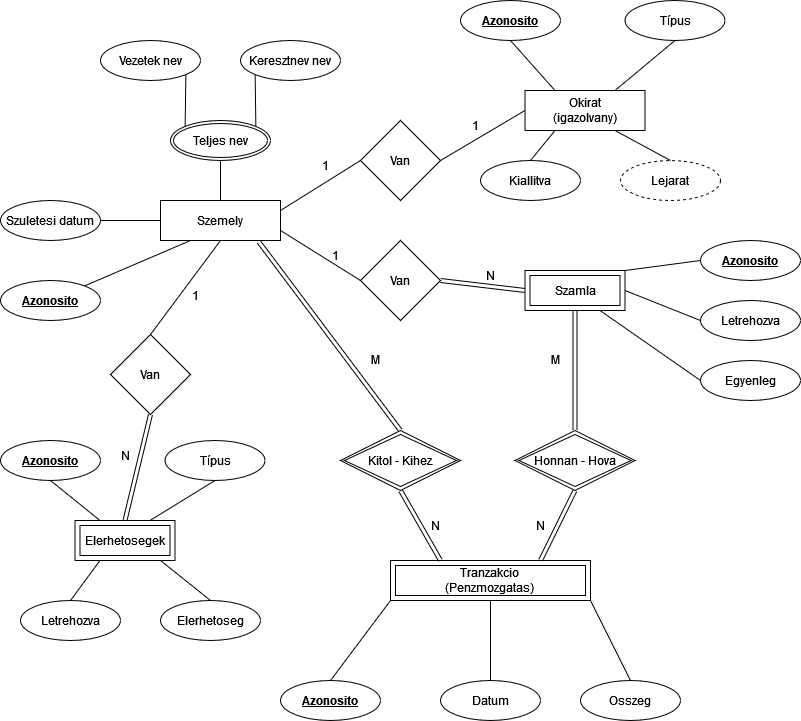

The diagram above was exported from draw.io. Its source (the exported page's mxGraphModel, read from the mxfile embedded in the PNG):
<mxGraphModel dx="1434" dy="706" grid="1" gridSize="10" guides="1" tooltips="1" connect="1" arrows="1" fold="1" page="1" pageScale="1" pageWidth="1169" pageHeight="827" background="#ffffff" math="0" shadow="0">
  <root>
    <mxCell id="0" />
    <mxCell id="1" parent="0" />
    <mxCell id="3jbmsUtakSOqrdovEyNH-1" value="Szemely" style="rounded=0;whiteSpace=wrap;html=1;" parent="1" vertex="1">
      <mxGeometry x="180" y="240" width="120" height="40" as="geometry" />
    </mxCell>
    <mxCell id="3jbmsUtakSOqrdovEyNH-2" value="Van" style="rhombus;whiteSpace=wrap;html=1;" parent="1" vertex="1">
      <mxGeometry x="380" y="160" width="80" height="80" as="geometry" />
    </mxCell>
    <mxCell id="3jbmsUtakSOqrdovEyNH-5" value="Teljes nev" style="ellipse;shape=doubleEllipse;margin=3;whiteSpace=wrap;html=1;align=center;" parent="1" vertex="1">
      <mxGeometry x="190" y="160" width="100" height="40" as="geometry" />
    </mxCell>
    <mxCell id="3jbmsUtakSOqrdovEyNH-6" value="&lt;div&gt;Vezetek nev&lt;/div&gt;" style="ellipse;whiteSpace=wrap;html=1;align=center;" parent="1" vertex="1">
      <mxGeometry x="120" y="80" width="100" height="40" as="geometry" />
    </mxCell>
    <mxCell id="3jbmsUtakSOqrdovEyNH-7" value="&lt;div&gt;Keresztnev nev&lt;/div&gt;" style="ellipse;whiteSpace=wrap;html=1;align=center;" parent="1" vertex="1">
      <mxGeometry x="260" y="80" width="100" height="40" as="geometry" />
    </mxCell>
    <mxCell id="3jbmsUtakSOqrdovEyNH-9" value="" style="endArrow=none;html=1;rounded=0;exitX=1;exitY=1;exitDx=0;exitDy=0;entryX=0;entryY=0;entryDx=0;entryDy=0;" parent="1" source="3jbmsUtakSOqrdovEyNH-6" target="3jbmsUtakSOqrdovEyNH-5" edge="1">
      <mxGeometry relative="1" as="geometry">
        <mxPoint x="310" y="170" as="sourcePoint" />
        <mxPoint x="470" y="170" as="targetPoint" />
      </mxGeometry>
    </mxCell>
    <mxCell id="3jbmsUtakSOqrdovEyNH-10" value="" style="endArrow=none;html=1;rounded=0;exitX=1;exitY=0;exitDx=0;exitDy=0;entryX=0;entryY=1;entryDx=0;entryDy=0;" parent="1" source="3jbmsUtakSOqrdovEyNH-5" target="3jbmsUtakSOqrdovEyNH-7" edge="1">
      <mxGeometry relative="1" as="geometry">
        <mxPoint x="560" y="180" as="sourcePoint" />
        <mxPoint x="720" y="180" as="targetPoint" />
      </mxGeometry>
    </mxCell>
    <mxCell id="3jbmsUtakSOqrdovEyNH-11" value="" style="endArrow=none;html=1;rounded=0;exitX=0.5;exitY=1;exitDx=0;exitDy=0;" parent="1" source="3jbmsUtakSOqrdovEyNH-5" target="3jbmsUtakSOqrdovEyNH-1" edge="1">
      <mxGeometry relative="1" as="geometry">
        <mxPoint x="560" y="180" as="sourcePoint" />
        <mxPoint x="720" y="180" as="targetPoint" />
      </mxGeometry>
    </mxCell>
    <mxCell id="3jbmsUtakSOqrdovEyNH-12" value="&lt;b&gt;&lt;u&gt;Azonosito&lt;/u&gt;&lt;/b&gt;" style="ellipse;whiteSpace=wrap;html=1;align=center;" parent="1" vertex="1">
      <mxGeometry x="20" y="320" width="100" height="40" as="geometry" />
    </mxCell>
    <mxCell id="3jbmsUtakSOqrdovEyNH-14" value="" style="endArrow=none;html=1;rounded=0;exitX=0.25;exitY=1;exitDx=0;exitDy=0;" parent="1" source="3jbmsUtakSOqrdovEyNH-1" target="3jbmsUtakSOqrdovEyNH-12" edge="1">
      <mxGeometry relative="1" as="geometry">
        <mxPoint x="560" y="180" as="sourcePoint" />
        <mxPoint x="720" y="180" as="targetPoint" />
      </mxGeometry>
    </mxCell>
    <mxCell id="3jbmsUtakSOqrdovEyNH-15" value="Szamla" style="shape=ext;margin=3;double=1;whiteSpace=wrap;html=1;align=center;" parent="1" vertex="1">
      <mxGeometry x="544.5" y="310" width="100" height="40" as="geometry" />
    </mxCell>
    <mxCell id="3jbmsUtakSOqrdovEyNH-16" value="" style="shape=link;html=1;rounded=0;exitX=0;exitY=0.5;exitDx=0;exitDy=0;entryX=1;entryY=0.5;entryDx=0;entryDy=0;" parent="1" source="3jbmsUtakSOqrdovEyNH-15" target="3jbmsUtakSOqrdovEyNH-31" edge="1">
      <mxGeometry relative="1" as="geometry">
        <mxPoint x="560" y="180" as="sourcePoint" />
        <mxPoint x="460" y="200" as="targetPoint" />
      </mxGeometry>
    </mxCell>
    <mxCell id="3jbmsUtakSOqrdovEyNH-20" value="" style="endArrow=none;html=1;rounded=0;exitX=1;exitY=0.25;exitDx=0;exitDy=0;entryX=0;entryY=0.5;entryDx=0;entryDy=0;" parent="1" source="3jbmsUtakSOqrdovEyNH-1" target="3jbmsUtakSOqrdovEyNH-2" edge="1">
      <mxGeometry relative="1" as="geometry">
        <mxPoint x="560" y="180" as="sourcePoint" />
        <mxPoint x="720" y="180" as="targetPoint" />
      </mxGeometry>
    </mxCell>
    <mxCell id="3jbmsUtakSOqrdovEyNH-21" value="" style="resizable=0;html=1;whiteSpace=wrap;align=right;verticalAlign=bottom;" parent="3jbmsUtakSOqrdovEyNH-20" connectable="0" vertex="1">
      <mxGeometry x="1" relative="1" as="geometry" />
    </mxCell>
    <mxCell id="3jbmsUtakSOqrdovEyNH-50" value="" style="resizable=0;html=1;whiteSpace=wrap;align=right;verticalAlign=bottom;" parent="3jbmsUtakSOqrdovEyNH-20" connectable="0" vertex="1">
      <mxGeometry x="1" relative="1" as="geometry">
        <mxPoint x="-289" y="440" as="offset" />
      </mxGeometry>
    </mxCell>
    <mxCell id="3jbmsUtakSOqrdovEyNH-22" value="1" style="text;html=1;align=center;verticalAlign=middle;resizable=0;points=[];autosize=1;strokeColor=none;fillColor=none;" parent="1" vertex="1">
      <mxGeometry x="330" y="190" width="30" height="30" as="geometry" />
    </mxCell>
    <mxCell id="3jbmsUtakSOqrdovEyNH-23" value="N" style="text;html=1;align=center;verticalAlign=middle;resizable=0;points=[];autosize=1;strokeColor=none;fillColor=none;" parent="1" vertex="1">
      <mxGeometry x="495" y="300" width="30" height="30" as="geometry" />
    </mxCell>
    <mxCell id="3jbmsUtakSOqrdovEyNH-24" value="&lt;div&gt;Szuletesi datum&lt;/div&gt;" style="ellipse;whiteSpace=wrap;html=1;align=center;" parent="1" vertex="1">
      <mxGeometry x="20" y="240" width="100" height="40" as="geometry" />
    </mxCell>
    <mxCell id="3jbmsUtakSOqrdovEyNH-29" value="" style="endArrow=none;html=1;rounded=0;exitX=1;exitY=0.5;exitDx=0;exitDy=0;entryX=0;entryY=0.5;entryDx=0;entryDy=0;" parent="1" source="3jbmsUtakSOqrdovEyNH-24" target="3jbmsUtakSOqrdovEyNH-1" edge="1">
      <mxGeometry relative="1" as="geometry">
        <mxPoint x="310" y="270" as="sourcePoint" />
        <mxPoint x="390" y="270" as="targetPoint" />
      </mxGeometry>
    </mxCell>
    <mxCell id="3jbmsUtakSOqrdovEyNH-30" value="" style="resizable=0;html=1;whiteSpace=wrap;align=right;verticalAlign=bottom;" parent="3jbmsUtakSOqrdovEyNH-29" connectable="0" vertex="1">
      <mxGeometry x="1" relative="1" as="geometry" />
    </mxCell>
    <mxCell id="3jbmsUtakSOqrdovEyNH-31" value="Van" style="rhombus;whiteSpace=wrap;html=1;" parent="1" vertex="1">
      <mxGeometry x="380" y="280" width="80" height="80" as="geometry" />
    </mxCell>
    <mxCell id="3jbmsUtakSOqrdovEyNH-32" value="" style="endArrow=none;html=1;rounded=0;exitX=1;exitY=0.75;exitDx=0;exitDy=0;entryX=0;entryY=0.5;entryDx=0;entryDy=0;" parent="1" source="3jbmsUtakSOqrdovEyNH-1" target="3jbmsUtakSOqrdovEyNH-31" edge="1">
      <mxGeometry relative="1" as="geometry">
        <mxPoint x="310" y="260" as="sourcePoint" />
        <mxPoint x="390" y="210" as="targetPoint" />
      </mxGeometry>
    </mxCell>
    <mxCell id="3jbmsUtakSOqrdovEyNH-33" value="" style="resizable=0;html=1;whiteSpace=wrap;align=right;verticalAlign=bottom;" parent="3jbmsUtakSOqrdovEyNH-32" connectable="0" vertex="1">
      <mxGeometry x="1" relative="1" as="geometry" />
    </mxCell>
    <mxCell id="3jbmsUtakSOqrdovEyNH-34" value="1" style="text;html=1;align=center;verticalAlign=middle;resizable=0;points=[];autosize=1;strokeColor=none;fillColor=none;" parent="1" vertex="1">
      <mxGeometry x="340" y="280" width="30" height="30" as="geometry" />
    </mxCell>
    <mxCell id="3jbmsUtakSOqrdovEyNH-38" value="&lt;b&gt;&lt;u&gt;Azonosito&lt;/u&gt;&lt;/b&gt;" style="ellipse;whiteSpace=wrap;html=1;align=center;" parent="1" vertex="1">
      <mxGeometry x="480" y="40" width="100" height="40" as="geometry" />
    </mxCell>
    <mxCell id="3jbmsUtakSOqrdovEyNH-39" value="" style="endArrow=none;html=1;rounded=0;exitX=0.25;exitY=0;exitDx=0;exitDy=0;entryX=0.5;entryY=1;entryDx=0;entryDy=0;" parent="1" source="3jbmsUtakSOqrdovEyNH-68" target="3jbmsUtakSOqrdovEyNH-38" edge="1">
      <mxGeometry relative="1" as="geometry">
        <mxPoint x="579.5" y="120" as="sourcePoint" />
        <mxPoint x="740" y="130" as="targetPoint" />
      </mxGeometry>
    </mxCell>
    <mxCell id="3jbmsUtakSOqrdovEyNH-40" value="Kiallitva" style="ellipse;whiteSpace=wrap;html=1;align=center;" parent="1" vertex="1">
      <mxGeometry x="500" y="200" width="100" height="40" as="geometry" />
    </mxCell>
    <mxCell id="3jbmsUtakSOqrdovEyNH-41" value="Lejarat" style="ellipse;whiteSpace=wrap;html=1;align=center;dashed=1;" parent="1" vertex="1">
      <mxGeometry x="640" y="200" width="100" height="40" as="geometry" />
    </mxCell>
    <mxCell id="3jbmsUtakSOqrdovEyNH-44" value="" style="endArrow=none;html=1;rounded=0;exitX=0.25;exitY=1;exitDx=0;exitDy=0;entryX=0.5;entryY=0;entryDx=0;entryDy=0;" parent="1" source="3jbmsUtakSOqrdovEyNH-68" target="3jbmsUtakSOqrdovEyNH-40" edge="1">
      <mxGeometry relative="1" as="geometry">
        <mxPoint x="579.5" y="160" as="sourcePoint" />
        <mxPoint x="680" y="325" as="targetPoint" />
      </mxGeometry>
    </mxCell>
    <mxCell id="3jbmsUtakSOqrdovEyNH-45" value="" style="endArrow=none;html=1;rounded=0;exitX=0.75;exitY=1;exitDx=0;exitDy=0;entryX=0.5;entryY=0;entryDx=0;entryDy=0;" parent="1" source="3jbmsUtakSOqrdovEyNH-68" target="3jbmsUtakSOqrdovEyNH-41" edge="1">
      <mxGeometry relative="1" as="geometry">
        <mxPoint x="640" y="160" as="sourcePoint" />
        <mxPoint x="610" y="200" as="targetPoint" />
      </mxGeometry>
    </mxCell>
    <mxCell id="3jbmsUtakSOqrdovEyNH-46" value="Típus" style="ellipse;whiteSpace=wrap;html=1;align=center;" parent="1" vertex="1">
      <mxGeometry x="644.5" y="40" width="100" height="40" as="geometry" />
    </mxCell>
    <mxCell id="3jbmsUtakSOqrdovEyNH-47" value="" style="endArrow=none;html=1;rounded=0;exitX=0.75;exitY=0;exitDx=0;exitDy=0;entryX=0.5;entryY=1;entryDx=0;entryDy=0;" parent="1" source="3jbmsUtakSOqrdovEyNH-68" target="3jbmsUtakSOqrdovEyNH-46" edge="1">
      <mxGeometry relative="1" as="geometry">
        <mxPoint x="629.5" y="120" as="sourcePoint" />
        <mxPoint x="710" y="110" as="targetPoint" />
      </mxGeometry>
    </mxCell>
    <mxCell id="3jbmsUtakSOqrdovEyNH-49" value="Van" style="rhombus;whiteSpace=wrap;html=1;" parent="1" vertex="1">
      <mxGeometry x="130" y="374" width="80" height="80" as="geometry" />
    </mxCell>
    <mxCell id="3jbmsUtakSOqrdovEyNH-51" value="Elerhetosegek" style="shape=ext;margin=3;double=1;whiteSpace=wrap;html=1;align=center;" parent="1" vertex="1">
      <mxGeometry x="94.5" y="560" width="100" height="40" as="geometry" />
    </mxCell>
    <mxCell id="3jbmsUtakSOqrdovEyNH-54" value="&lt;b&gt;&lt;u&gt;Azonosito&lt;/u&gt;&lt;/b&gt;" style="ellipse;whiteSpace=wrap;html=1;align=center;" parent="1" vertex="1">
      <mxGeometry x="20" y="480" width="100" height="40" as="geometry" />
    </mxCell>
    <mxCell id="3jbmsUtakSOqrdovEyNH-55" value="" style="endArrow=none;html=1;rounded=0;exitX=0.25;exitY=0;exitDx=0;exitDy=0;entryX=0.5;entryY=1;entryDx=0;entryDy=0;" parent="1" source="3jbmsUtakSOqrdovEyNH-51" target="3jbmsUtakSOqrdovEyNH-54" edge="1">
      <mxGeometry relative="1" as="geometry">
        <mxPoint x="386" y="525" as="sourcePoint" />
        <mxPoint x="280" y="570" as="targetPoint" />
      </mxGeometry>
    </mxCell>
    <mxCell id="3jbmsUtakSOqrdovEyNH-56" value="Letrehozva" style="ellipse;whiteSpace=wrap;html=1;align=center;" parent="1" vertex="1">
      <mxGeometry x="40" y="640" width="100" height="40" as="geometry" />
    </mxCell>
    <mxCell id="3jbmsUtakSOqrdovEyNH-57" value="Elerhetoseg" style="ellipse;whiteSpace=wrap;html=1;align=center;" parent="1" vertex="1">
      <mxGeometry x="180" y="640" width="100" height="40" as="geometry" />
    </mxCell>
    <mxCell id="3jbmsUtakSOqrdovEyNH-58" value="" style="endArrow=none;html=1;rounded=0;exitX=0.25;exitY=1;exitDx=0;exitDy=0;entryX=0.5;entryY=0;entryDx=0;entryDy=0;" parent="1" source="3jbmsUtakSOqrdovEyNH-51" target="3jbmsUtakSOqrdovEyNH-56" edge="1">
      <mxGeometry relative="1" as="geometry">
        <mxPoint x="326" y="720" as="sourcePoint" />
        <mxPoint x="220" y="765" as="targetPoint" />
      </mxGeometry>
    </mxCell>
    <mxCell id="3jbmsUtakSOqrdovEyNH-59" value="" style="endArrow=none;html=1;rounded=0;exitX=0.25;exitY=1;exitDx=0;exitDy=0;entryX=0.5;entryY=0;entryDx=0;entryDy=0;" parent="1" target="3jbmsUtakSOqrdovEyNH-57" edge="1">
      <mxGeometry relative="1" as="geometry">
        <mxPoint x="180" y="600" as="sourcePoint" />
        <mxPoint x="150" y="640" as="targetPoint" />
      </mxGeometry>
    </mxCell>
    <mxCell id="3jbmsUtakSOqrdovEyNH-60" value="Típus" style="ellipse;whiteSpace=wrap;html=1;align=center;" parent="1" vertex="1">
      <mxGeometry x="184.5" y="480" width="100" height="40" as="geometry" />
    </mxCell>
    <mxCell id="3jbmsUtakSOqrdovEyNH-61" value="" style="endArrow=none;html=1;rounded=0;exitX=0.75;exitY=0;exitDx=0;exitDy=0;entryX=0.5;entryY=1;entryDx=0;entryDy=0;" parent="1" source="3jbmsUtakSOqrdovEyNH-51" target="3jbmsUtakSOqrdovEyNH-60" edge="1">
      <mxGeometry relative="1" as="geometry">
        <mxPoint x="300" y="590" as="sourcePoint" />
        <mxPoint x="250" y="550" as="targetPoint" />
      </mxGeometry>
    </mxCell>
    <mxCell id="3jbmsUtakSOqrdovEyNH-62" value="" style="shape=link;html=1;rounded=0;exitX=0.5;exitY=1;exitDx=0;exitDy=0;entryX=0.5;entryY=0;entryDx=0;entryDy=0;" parent="1" source="3jbmsUtakSOqrdovEyNH-49" target="3jbmsUtakSOqrdovEyNH-51" edge="1">
      <mxGeometry relative="1" as="geometry">
        <mxPoint x="160" y="480" as="sourcePoint" />
        <mxPoint x="120" y="510" as="targetPoint" />
      </mxGeometry>
    </mxCell>
    <mxCell id="3jbmsUtakSOqrdovEyNH-63" value="" style="endArrow=none;html=1;rounded=0;exitX=0.5;exitY=1;exitDx=0;exitDy=0;entryX=0.5;entryY=0;entryDx=0;entryDy=0;" parent="1" source="3jbmsUtakSOqrdovEyNH-1" target="3jbmsUtakSOqrdovEyNH-49" edge="1">
      <mxGeometry relative="1" as="geometry">
        <mxPoint x="260" y="329" as="sourcePoint" />
        <mxPoint x="154" y="374" as="targetPoint" />
      </mxGeometry>
    </mxCell>
    <mxCell id="3jbmsUtakSOqrdovEyNH-64" value="N" style="text;html=1;align=center;verticalAlign=middle;resizable=0;points=[];autosize=1;strokeColor=none;fillColor=none;" parent="1" vertex="1">
      <mxGeometry x="129.5" y="480" width="30" height="30" as="geometry" />
    </mxCell>
    <mxCell id="3jbmsUtakSOqrdovEyNH-65" value="1" style="text;html=1;align=center;verticalAlign=middle;resizable=0;points=[];autosize=1;strokeColor=none;fillColor=none;" parent="1" vertex="1">
      <mxGeometry x="200" y="320" width="30" height="30" as="geometry" />
    </mxCell>
    <mxCell id="3jbmsUtakSOqrdovEyNH-66" value="" style="endArrow=none;html=1;rounded=0;exitX=0;exitY=0.5;exitDx=0;exitDy=0;entryX=1;entryY=0.5;entryDx=0;entryDy=0;" parent="1" source="3jbmsUtakSOqrdovEyNH-68" target="3jbmsUtakSOqrdovEyNH-2" edge="1">
      <mxGeometry relative="1" as="geometry">
        <mxPoint x="554.5" y="140" as="sourcePoint" />
        <mxPoint x="440" y="200" as="targetPoint" />
      </mxGeometry>
    </mxCell>
    <mxCell id="3jbmsUtakSOqrdovEyNH-67" value="1" style="text;html=1;align=center;verticalAlign=middle;resizable=0;points=[];autosize=1;strokeColor=none;fillColor=none;" parent="1" vertex="1">
      <mxGeometry x="480" y="150" width="30" height="30" as="geometry" />
    </mxCell>
    <mxCell id="3jbmsUtakSOqrdovEyNH-68" value="&lt;div&gt;Okirat&lt;/div&gt;&lt;div&gt;(igazolvany)&lt;br&gt;&lt;/div&gt;" style="rounded=0;whiteSpace=wrap;html=1;" parent="1" vertex="1">
      <mxGeometry x="544.5" y="130" width="120" height="40" as="geometry" />
    </mxCell>
    <mxCell id="3jbmsUtakSOqrdovEyNH-69" value="&lt;div&gt;Tranzakcio&lt;/div&gt;&lt;div&gt;(Penzmozgatas)&lt;br&gt;&lt;/div&gt;" style="shape=ext;margin=3;double=1;whiteSpace=wrap;html=1;align=center;" parent="1" vertex="1">
      <mxGeometry x="410" y="600" width="200" height="40" as="geometry" />
    </mxCell>
    <mxCell id="3jbmsUtakSOqrdovEyNH-71" value="" style="shape=link;html=1;rounded=0;exitX=0.817;exitY=1.025;exitDx=0;exitDy=0;exitPerimeter=0;entryX=0.5;entryY=0;entryDx=0;entryDy=0;" parent="1" source="3jbmsUtakSOqrdovEyNH-1" target="3jbmsUtakSOqrdovEyNH-95" edge="1">
      <mxGeometry relative="1" as="geometry">
        <mxPoint x="385" y="480" as="sourcePoint" />
        <mxPoint x="420" y="460" as="targetPoint" />
      </mxGeometry>
    </mxCell>
    <mxCell id="3jbmsUtakSOqrdovEyNH-76" value="" style="shape=link;html=1;rounded=0;entryX=0.25;entryY=0;entryDx=0;entryDy=0;exitX=0.5;exitY=1;exitDx=0;exitDy=0;" parent="1" source="3jbmsUtakSOqrdovEyNH-95" target="3jbmsUtakSOqrdovEyNH-69" edge="1">
      <mxGeometry relative="1" as="geometry">
        <mxPoint x="400" y="560" as="sourcePoint" />
        <mxPoint x="765.5" y="739" as="targetPoint" />
      </mxGeometry>
    </mxCell>
    <mxCell id="3jbmsUtakSOqrdovEyNH-77" value="" style="shape=link;html=1;rounded=0;exitX=0.5;exitY=1;exitDx=0;exitDy=0;entryX=0.5;entryY=0;entryDx=0;entryDy=0;" parent="1" source="3jbmsUtakSOqrdovEyNH-15" target="3jbmsUtakSOqrdovEyNH-97" edge="1">
      <mxGeometry relative="1" as="geometry">
        <mxPoint x="664.5" y="410.5" as="sourcePoint" />
        <mxPoint x="594.5" y="460" as="targetPoint" />
      </mxGeometry>
    </mxCell>
    <mxCell id="3jbmsUtakSOqrdovEyNH-78" value="" style="shape=link;html=1;rounded=0;exitX=0.5;exitY=1;exitDx=0;exitDy=0;entryX=0.75;entryY=0;entryDx=0;entryDy=0;" parent="1" source="3jbmsUtakSOqrdovEyNH-97" target="3jbmsUtakSOqrdovEyNH-69" edge="1">
      <mxGeometry relative="1" as="geometry">
        <mxPoint x="594.5" y="540" as="sourcePoint" />
        <mxPoint x="470" y="610" as="targetPoint" />
      </mxGeometry>
    </mxCell>
    <mxCell id="3jbmsUtakSOqrdovEyNH-79" value="N" style="text;html=1;align=center;verticalAlign=middle;resizable=0;points=[];autosize=1;strokeColor=none;fillColor=none;" parent="1" vertex="1">
      <mxGeometry x="544.5" y="550" width="30" height="30" as="geometry" />
    </mxCell>
    <mxCell id="3jbmsUtakSOqrdovEyNH-80" value="N" style="text;html=1;align=center;verticalAlign=middle;resizable=0;points=[];autosize=1;strokeColor=none;fillColor=none;" parent="1" vertex="1">
      <mxGeometry x="440" y="550" width="30" height="30" as="geometry" />
    </mxCell>
    <mxCell id="3jbmsUtakSOqrdovEyNH-81" value="M" style="text;html=1;align=center;verticalAlign=middle;resizable=0;points=[];autosize=1;strokeColor=none;fillColor=none;" parent="1" vertex="1">
      <mxGeometry x="380" y="384" width="30" height="30" as="geometry" />
    </mxCell>
    <mxCell id="3jbmsUtakSOqrdovEyNH-82" value="M" style="text;html=1;align=center;verticalAlign=middle;resizable=0;points=[];autosize=1;strokeColor=none;fillColor=none;" parent="1" vertex="1">
      <mxGeometry x="560" y="384" width="30" height="30" as="geometry" />
    </mxCell>
    <mxCell id="3jbmsUtakSOqrdovEyNH-83" value="&lt;b&gt;&lt;u&gt;Azonosito&lt;/u&gt;&lt;/b&gt;" style="ellipse;whiteSpace=wrap;html=1;align=center;" parent="1" vertex="1">
      <mxGeometry x="300" y="720" width="100" height="40" as="geometry" />
    </mxCell>
    <mxCell id="3jbmsUtakSOqrdovEyNH-84" value="" style="endArrow=none;html=1;rounded=0;exitX=0.5;exitY=0;exitDx=0;exitDy=0;entryX=0;entryY=1;entryDx=0;entryDy=0;" parent="1" source="3jbmsUtakSOqrdovEyNH-83" target="3jbmsUtakSOqrdovEyNH-69" edge="1">
      <mxGeometry relative="1" as="geometry">
        <mxPoint x="370" y="710" as="sourcePoint" />
        <mxPoint x="440" y="670" as="targetPoint" />
      </mxGeometry>
    </mxCell>
    <mxCell id="3jbmsUtakSOqrdovEyNH-87" value="Datum" style="ellipse;whiteSpace=wrap;html=1;align=center;" parent="1" vertex="1">
      <mxGeometry x="460" y="720" width="100" height="40" as="geometry" />
    </mxCell>
    <mxCell id="3jbmsUtakSOqrdovEyNH-91" value="" style="endArrow=none;html=1;rounded=0;exitX=0.5;exitY=0;exitDx=0;exitDy=0;entryX=0.5;entryY=1;entryDx=0;entryDy=0;" parent="1" source="3jbmsUtakSOqrdovEyNH-87" target="3jbmsUtakSOqrdovEyNH-69" edge="1">
      <mxGeometry relative="1" as="geometry">
        <mxPoint x="580" y="730" as="sourcePoint" />
        <mxPoint x="550" y="650" as="targetPoint" />
      </mxGeometry>
    </mxCell>
    <mxCell id="3jbmsUtakSOqrdovEyNH-95" value="Kitol - Kihez" style="shape=rhombus;double=1;perimeter=rhombusPerimeter;whiteSpace=wrap;html=1;align=center;" parent="1" vertex="1">
      <mxGeometry x="360" y="470" width="120" height="60" as="geometry" />
    </mxCell>
    <mxCell id="3jbmsUtakSOqrdovEyNH-97" value="Honnan - Hova" style="shape=rhombus;double=1;perimeter=rhombusPerimeter;whiteSpace=wrap;html=1;align=center;" parent="1" vertex="1">
      <mxGeometry x="534.5" y="470" width="120" height="60" as="geometry" />
    </mxCell>
    <mxCell id="nA2mqKcWVyRxWZkpUI0n-1" value="&lt;b&gt;&lt;u&gt;Azonosito&lt;/u&gt;&lt;/b&gt;" style="ellipse;whiteSpace=wrap;html=1;align=center;" parent="1" vertex="1">
      <mxGeometry x="720" y="280" width="100" height="40" as="geometry" />
    </mxCell>
    <mxCell id="nA2mqKcWVyRxWZkpUI0n-2" value="Letrehozva" style="ellipse;whiteSpace=wrap;html=1;align=center;" parent="1" vertex="1">
      <mxGeometry x="720" y="340" width="100" height="40" as="geometry" />
    </mxCell>
    <mxCell id="nA2mqKcWVyRxWZkpUI0n-4" value="Egyenleg" style="ellipse;whiteSpace=wrap;html=1;align=center;" parent="1" vertex="1">
      <mxGeometry x="720" y="400" width="100" height="40" as="geometry" />
    </mxCell>
    <mxCell id="nA2mqKcWVyRxWZkpUI0n-5" value="" style="endArrow=none;html=1;rounded=0;exitX=0;exitY=0.5;exitDx=0;exitDy=0;entryX=1;entryY=0;entryDx=0;entryDy=0;" parent="1" source="nA2mqKcWVyRxWZkpUI0n-1" target="3jbmsUtakSOqrdovEyNH-15" edge="1">
      <mxGeometry relative="1" as="geometry">
        <mxPoint x="700" y="340" as="sourcePoint" />
        <mxPoint x="630" y="434" as="targetPoint" />
      </mxGeometry>
    </mxCell>
    <mxCell id="nA2mqKcWVyRxWZkpUI0n-6" value="" style="endArrow=none;html=1;rounded=0;exitX=0;exitY=0.5;exitDx=0;exitDy=0;entryX=1;entryY=0.5;entryDx=0;entryDy=0;" parent="1" source="nA2mqKcWVyRxWZkpUI0n-2" target="3jbmsUtakSOqrdovEyNH-15" edge="1">
      <mxGeometry relative="1" as="geometry">
        <mxPoint x="730" y="310" as="sourcePoint" />
        <mxPoint x="655" y="320" as="targetPoint" />
      </mxGeometry>
    </mxCell>
    <mxCell id="nA2mqKcWVyRxWZkpUI0n-8" value="" style="endArrow=none;html=1;rounded=0;exitX=0;exitY=0.5;exitDx=0;exitDy=0;entryX=0.75;entryY=1;entryDx=0;entryDy=0;" parent="1" source="nA2mqKcWVyRxWZkpUI0n-4" target="3jbmsUtakSOqrdovEyNH-15" edge="1">
      <mxGeometry relative="1" as="geometry">
        <mxPoint x="705" y="460" as="sourcePoint" />
        <mxPoint x="630" y="430" as="targetPoint" />
      </mxGeometry>
    </mxCell>
    <mxCell id="swxgn1POPDVMR8X_cBkS-1" value="Osszeg" style="ellipse;whiteSpace=wrap;html=1;align=center;" parent="1" vertex="1">
      <mxGeometry x="600" y="720" width="100" height="40" as="geometry" />
    </mxCell>
    <mxCell id="swxgn1POPDVMR8X_cBkS-2" value="" style="endArrow=none;html=1;rounded=0;exitX=0.5;exitY=0;exitDx=0;exitDy=0;entryX=1;entryY=1;entryDx=0;entryDy=0;" parent="1" source="swxgn1POPDVMR8X_cBkS-1" target="3jbmsUtakSOqrdovEyNH-69" edge="1">
      <mxGeometry relative="1" as="geometry">
        <mxPoint x="585" y="736" as="sourcePoint" />
        <mxPoint x="570" y="650" as="targetPoint" />
      </mxGeometry>
    </mxCell>
  </root>
</mxGraphModel>